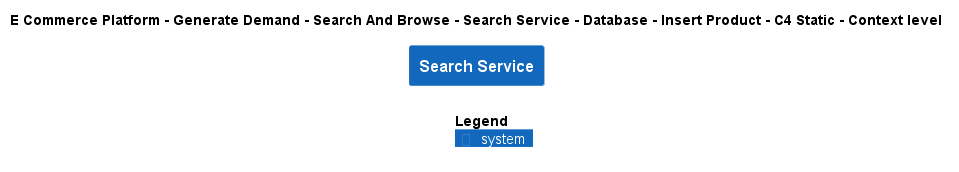

The diagram above was rendered by PlantUML. Its source (embedded in the PNG):
@startuml
!include ..\..\..\..\..\..\..\..\..\.c4s\C4_Context.puml

AddElementTag("c4interflow:lifecycle:new", $bgColor=green, $fontColor=#ffffff, $borderColor=green, $shadowing="False")
AddElementTag("c4interflow:lifecycle:changed", $bgColor=orange, $fontColor=#ffffff, $borderColor=orange, $shadowing="False")
AddElementTag("c4interflow:lifecycle:removed", $bgColor=red, $fontColor=#ffffff, $borderColor=red, $shadowing="False")

AddRelTag("c4interflow:lifecycle:new", $textColor=green, $lineColor=green)
AddRelTag("c4interflow:lifecycle:changed", $textColor=orange, $lineColor=orange)
AddRelTag("c4interflow:lifecycle:removed", $textColor=red, $lineColor=red)

SHOW_PERSON_PORTRAIT()
LAYOUT_TOP_DOWN()

skinparam linetype polyline

title E Commerce Platform - Generate Demand - Search And Browse - Search Service - Database - Insert Product - C4 Static - Context level

System(ECommercePlatform.GenerateDemand.SearchAndBrowse.SoftwareSystems.SearchService, "Search Service", "")



SHOW_LEGEND()
@enduml